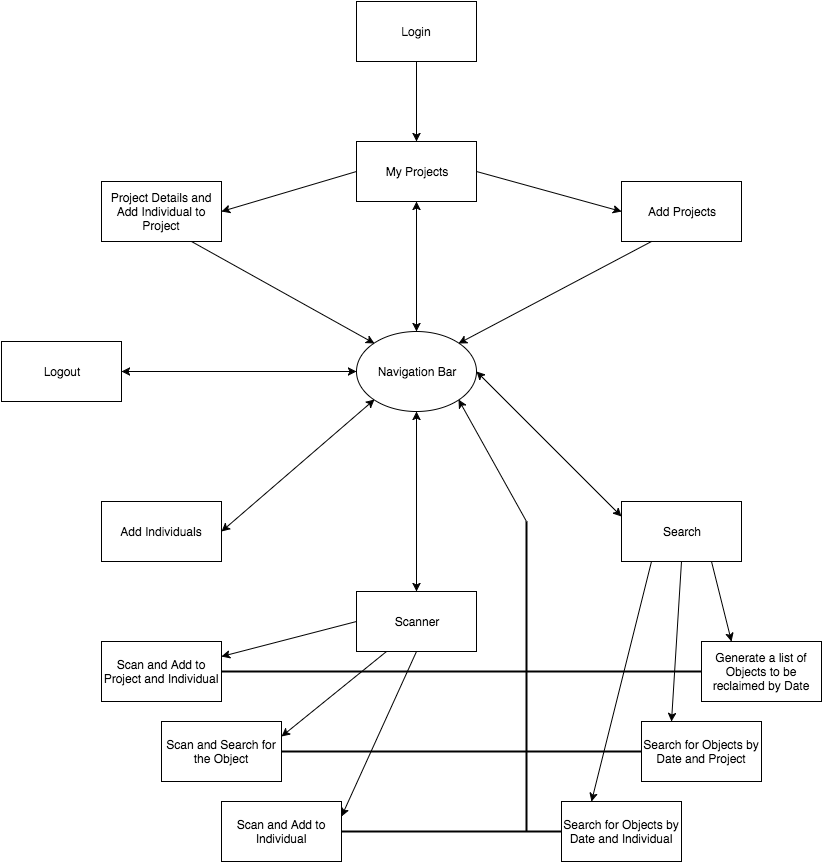

The diagram above was exported from draw.io. Its source (the exported page's mxGraphModel, read from the mxfile embedded in the PNG):
<mxGraphModel dx="1186" dy="704" grid="1" gridSize="10" guides="1" tooltips="1" connect="1" arrows="1" fold="1" page="1" pageScale="1" pageWidth="850" pageHeight="1100" background="#ffffff" math="0" shadow="0">
  <root>
    <mxCell id="0" />
    <mxCell id="1" parent="0" />
    <mxCell id="2" value="Login" style="whiteSpace=wrap;html=1;fillColor=#FFFFFF;" vertex="1" parent="1">
      <mxGeometry x="365" y="80" width="120" height="60" as="geometry" />
    </mxCell>
    <mxCell id="3" value="" style="endArrow=classic;html=1;exitX=0.5;exitY=1;" edge="1" parent="1" source="2">
      <mxGeometry width="50" height="50" relative="1" as="geometry">
        <mxPoint x="410" y="190" as="sourcePoint" />
        <mxPoint x="425" y="220" as="targetPoint" />
      </mxGeometry>
    </mxCell>
    <mxCell id="4" value="My Projects" style="whiteSpace=wrap;html=1;fillColor=#FFFFFF;" vertex="1" parent="1">
      <mxGeometry x="365" y="220" width="120" height="60" as="geometry" />
    </mxCell>
    <mxCell id="6" value="Add Projects" style="whiteSpace=wrap;html=1;fillColor=#FFFFFF;" vertex="1" parent="1">
      <mxGeometry x="630" y="260" width="120" height="60" as="geometry" />
    </mxCell>
    <mxCell id="7" value="Add Individuals" style="whiteSpace=wrap;html=1;fillColor=#FFFFFF;" vertex="1" parent="1">
      <mxGeometry x="110" y="580" width="120" height="60" as="geometry" />
    </mxCell>
    <mxCell id="9" value="Project Details and Add Individual to Project" style="whiteSpace=wrap;html=1;fillColor=#FFFFFF;" vertex="1" parent="1">
      <mxGeometry x="110" y="260" width="120" height="60" as="geometry" />
    </mxCell>
    <mxCell id="13" value="Scanner" style="whiteSpace=wrap;html=1;fillColor=#FFFFFF;" vertex="1" parent="1">
      <mxGeometry x="365" y="670" width="120" height="60" as="geometry" />
    </mxCell>
    <mxCell id="14" value="Search" style="whiteSpace=wrap;html=1;fillColor=#FFFFFF;" vertex="1" parent="1">
      <mxGeometry x="630" y="580" width="120" height="60" as="geometry" />
    </mxCell>
    <mxCell id="23" value="Logout" style="whiteSpace=wrap;html=1;fillColor=#FFFFFF;" vertex="1" parent="1">
      <mxGeometry x="10" y="420" width="120" height="60" as="geometry" />
    </mxCell>
    <mxCell id="30" value="Scan and Add to Project and Individual" style="whiteSpace=wrap;html=1;fillColor=#FFFFFF;" vertex="1" parent="1">
      <mxGeometry x="110" y="720" width="120" height="60" as="geometry" />
    </mxCell>
    <mxCell id="31" value="Scan and Search for the Object" style="whiteSpace=wrap;html=1;fillColor=#FFFFFF;" vertex="1" parent="1">
      <mxGeometry x="170" y="800" width="120" height="60" as="geometry" />
    </mxCell>
    <mxCell id="32" value="Scan and Add to Individual" style="whiteSpace=wrap;html=1;fillColor=#FFFFFF;" vertex="1" parent="1">
      <mxGeometry x="230" y="880" width="120" height="60" as="geometry" />
    </mxCell>
    <mxCell id="33" value="Generate a list of Objects to be reclaimed by Date" style="whiteSpace=wrap;html=1;fillColor=#FFFFFF;" vertex="1" parent="1">
      <mxGeometry x="710" y="720" width="120" height="60" as="geometry" />
    </mxCell>
    <mxCell id="37" value="Search for Objects by Date and Project" style="whiteSpace=wrap;html=1;fillColor=#FFFFFF;" vertex="1" parent="1">
      <mxGeometry x="650" y="800" width="120" height="60" as="geometry" />
    </mxCell>
    <mxCell id="38" value="Search for Objects by Date and Individual" style="whiteSpace=wrap;html=1;fillColor=#FFFFFF;" vertex="1" parent="1">
      <mxGeometry x="570" y="880" width="120" height="60" as="geometry" />
    </mxCell>
    <mxCell id="52" value="Navigation Bar" style="ellipse;whiteSpace=wrap;html=1;fillColor=#FFFFFF;" vertex="1" parent="1">
      <mxGeometry x="365" y="410" width="120" height="80" as="geometry" />
    </mxCell>
    <mxCell id="53" value="" style="endArrow=classic;startArrow=classic;html=1;entryX=0.5;entryY=1;exitX=0.5;exitY=0;" edge="1" parent="1" source="52" target="4">
      <mxGeometry width="50" height="50" relative="1" as="geometry">
        <mxPoint x="390" y="390" as="sourcePoint" />
        <mxPoint x="440" y="340" as="targetPoint" />
      </mxGeometry>
    </mxCell>
    <mxCell id="54" value="" style="endArrow=classic;html=1;exitX=0.25;exitY=1;entryX=1;entryY=0;" edge="1" parent="1" source="6" target="52">
      <mxGeometry width="50" height="50" relative="1" as="geometry">
        <mxPoint x="550" y="420" as="sourcePoint" />
        <mxPoint x="600" y="370" as="targetPoint" />
      </mxGeometry>
    </mxCell>
    <mxCell id="55" value="" style="endArrow=classic;html=1;exitX=0.75;exitY=1;entryX=0;entryY=0;" edge="1" parent="1" source="9" target="52">
      <mxGeometry width="50" height="50" relative="1" as="geometry">
        <mxPoint x="280" y="430" as="sourcePoint" />
        <mxPoint x="330" y="380" as="targetPoint" />
      </mxGeometry>
    </mxCell>
    <mxCell id="56" value="" style="endArrow=classic;html=1;exitX=0;exitY=0.5;entryX=1;entryY=0.5;" edge="1" parent="1" source="4" target="9">
      <mxGeometry width="50" height="50" relative="1" as="geometry">
        <mxPoint x="260" y="340" as="sourcePoint" />
        <mxPoint x="310" y="290" as="targetPoint" />
      </mxGeometry>
    </mxCell>
    <mxCell id="57" value="" style="endArrow=classic;html=1;exitX=1;exitY=0.5;entryX=0;entryY=0.5;" edge="1" parent="1" source="4" target="6">
      <mxGeometry width="50" height="50" relative="1" as="geometry">
        <mxPoint x="510" y="290" as="sourcePoint" />
        <mxPoint x="560" y="240" as="targetPoint" />
      </mxGeometry>
    </mxCell>
    <mxCell id="59" value="" style="endArrow=classic;html=1;exitX=0.25;exitY=1;entryX=0.25;entryY=0;" edge="1" parent="1" source="14" target="38">
      <mxGeometry width="50" height="50" relative="1" as="geometry">
        <mxPoint x="570" y="770" as="sourcePoint" />
        <mxPoint x="620" y="720" as="targetPoint" />
      </mxGeometry>
    </mxCell>
    <mxCell id="60" value="" style="endArrow=classic;html=1;exitX=0.5;exitY=1;entryX=0.25;entryY=0;" edge="1" parent="1" source="14" target="37">
      <mxGeometry width="50" height="50" relative="1" as="geometry">
        <mxPoint x="640" y="780" as="sourcePoint" />
        <mxPoint x="690" y="730" as="targetPoint" />
      </mxGeometry>
    </mxCell>
    <mxCell id="61" value="" style="endArrow=classic;html=1;exitX=0.75;exitY=1;entryX=0.25;entryY=0;" edge="1" parent="1" source="14" target="33">
      <mxGeometry width="50" height="50" relative="1" as="geometry">
        <mxPoint x="760" y="720" as="sourcePoint" />
        <mxPoint x="810" y="670" as="targetPoint" />
      </mxGeometry>
    </mxCell>
    <mxCell id="62" value="" style="endArrow=classic;html=1;exitX=0;exitY=0.5;entryX=1;entryY=0.25;" edge="1" parent="1" source="13" target="30">
      <mxGeometry width="50" height="50" relative="1" as="geometry">
        <mxPoint x="280" y="790" as="sourcePoint" />
        <mxPoint x="330" y="740" as="targetPoint" />
      </mxGeometry>
    </mxCell>
    <mxCell id="63" value="" style="endArrow=classic;html=1;exitX=0.25;exitY=1;entryX=1;entryY=0.25;" edge="1" parent="1" source="13" target="31">
      <mxGeometry width="50" height="50" relative="1" as="geometry">
        <mxPoint x="340" y="830" as="sourcePoint" />
        <mxPoint x="390" y="780" as="targetPoint" />
      </mxGeometry>
    </mxCell>
    <mxCell id="64" value="" style="endArrow=classic;html=1;exitX=0.5;exitY=1;entryX=1;entryY=0.25;" edge="1" parent="1" source="13" target="32">
      <mxGeometry width="50" height="50" relative="1" as="geometry">
        <mxPoint x="370" y="850" as="sourcePoint" />
        <mxPoint x="420" y="800" as="targetPoint" />
      </mxGeometry>
    </mxCell>
    <mxCell id="65" value="" style="endArrow=classic;startArrow=classic;html=1;entryX=0.5;entryY=1;exitX=0.5;exitY=0;" edge="1" parent="1" source="13" target="52">
      <mxGeometry width="50" height="50" relative="1" as="geometry">
        <mxPoint x="450" y="630" as="sourcePoint" />
        <mxPoint x="500" y="580" as="targetPoint" />
      </mxGeometry>
    </mxCell>
    <mxCell id="66" value="" style="endArrow=classic;startArrow=classic;html=1;entryX=0;entryY=1;exitX=1;exitY=0.5;" edge="1" parent="1" source="7" target="52">
      <mxGeometry width="50" height="50" relative="1" as="geometry">
        <mxPoint x="270" y="630" as="sourcePoint" />
        <mxPoint x="320" y="580" as="targetPoint" />
      </mxGeometry>
    </mxCell>
    <mxCell id="67" value="" style="endArrow=classic;startArrow=classic;html=1;entryX=0;entryY=0.5;exitX=1;exitY=0.5;" edge="1" parent="1" source="23" target="52">
      <mxGeometry width="50" height="50" relative="1" as="geometry">
        <mxPoint x="210" y="490" as="sourcePoint" />
        <mxPoint x="260" y="440" as="targetPoint" />
      </mxGeometry>
    </mxCell>
    <mxCell id="68" value="" style="endArrow=classic;startArrow=classic;html=1;exitX=1;exitY=0.5;entryX=0;entryY=0.25;" edge="1" parent="1" source="52" target="14">
      <mxGeometry width="50" height="50" relative="1" as="geometry">
        <mxPoint x="580" y="570" as="sourcePoint" />
        <mxPoint x="620" y="602" as="targetPoint" />
      </mxGeometry>
    </mxCell>
    <mxCell id="69" value="" style="line;strokeWidth=2;html=1;fillColor=#FFFFFF;" vertex="1" parent="1">
      <mxGeometry x="230" y="745" width="480" height="10" as="geometry" />
    </mxCell>
    <mxCell id="70" value="" style="line;strokeWidth=2;html=1;fillColor=#FFFFFF;" vertex="1" parent="1">
      <mxGeometry x="290" y="825" width="360" height="10" as="geometry" />
    </mxCell>
    <mxCell id="71" value="" style="line;strokeWidth=2;html=1;fillColor=#FFFFFF;" vertex="1" parent="1">
      <mxGeometry x="350" y="905" width="220" height="10" as="geometry" />
    </mxCell>
    <mxCell id="72" value="" style="line;strokeWidth=2;direction=south;html=1;fillColor=#FFFFFF;" vertex="1" parent="1">
      <mxGeometry x="530" y="600" width="10" height="310" as="geometry" />
    </mxCell>
    <mxCell id="73" value="" style="endArrow=classic;html=1;entryX=1;entryY=1;exitX=0;exitY=0.5;exitPerimeter=0;" edge="1" parent="1" source="72" target="52">
      <mxGeometry width="50" height="50" relative="1" as="geometry">
        <mxPoint x="480" y="580" as="sourcePoint" />
        <mxPoint x="530" y="530" as="targetPoint" />
      </mxGeometry>
    </mxCell>
  </root>
</mxGraphModel>